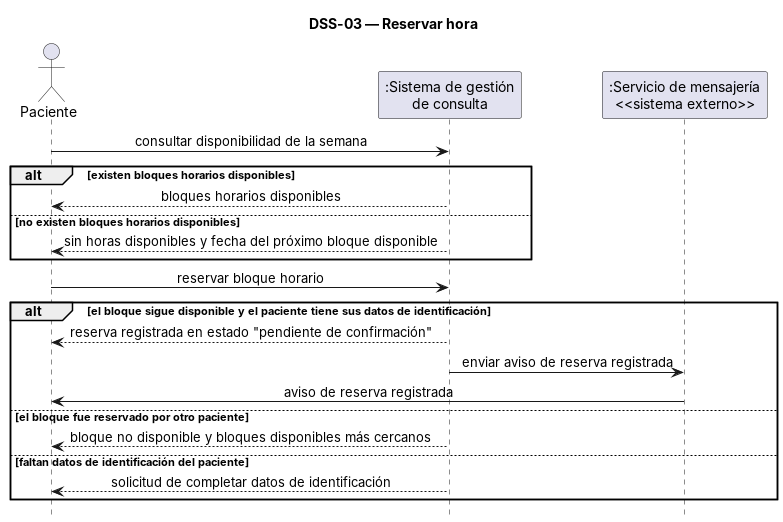

The diagram above was rendered by PlantUML. Its source (embedded in the PNG):
@startuml dss-03
' DSS-03 — Reservar hora (CU-02 / HU-02, incluye CU-01 / HU-01)
skinparam shadowing false
skinparam sequenceMessageAlign center
hide footbox
title DSS-03 — Reservar hora

actor "Paciente" as PAC
participant ":Sistema de gestión\nde consulta" as SIS
participant ":Servicio de mensajería\n<<sistema externo>>" as MSJ

PAC -> SIS : consultar disponibilidad de la semana
alt existen bloques horarios disponibles
  SIS --> PAC : bloques horarios disponibles
else no existen bloques horarios disponibles
  SIS --> PAC : sin horas disponibles y fecha del próximo bloque disponible
end

PAC -> SIS : reservar bloque horario
alt el bloque sigue disponible y el paciente tiene sus datos de identificación
  SIS --> PAC : reserva registrada en estado "pendiente de confirmación"
  SIS -> MSJ : enviar aviso de reserva registrada
  MSJ -> PAC : aviso de reserva registrada
else el bloque fue reservado por otro paciente
  SIS --> PAC : bloque no disponible y bloques disponibles más cercanos
else faltan datos de identificación del paciente
  SIS --> PAC : solicitud de completar datos de identificación
end
@enduml